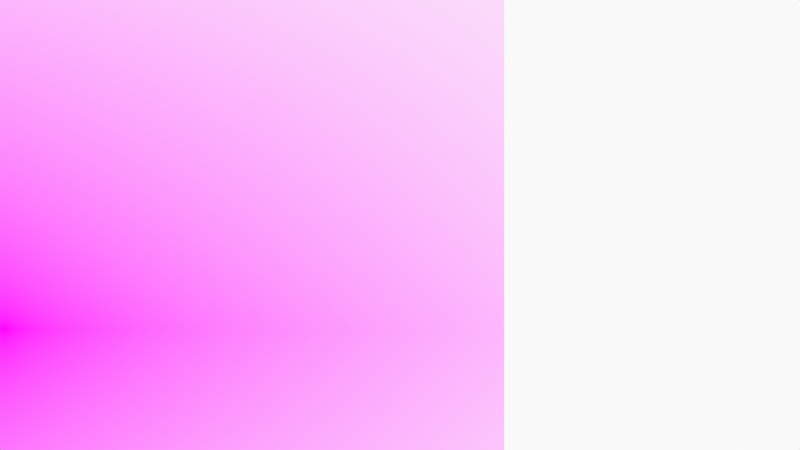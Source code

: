 # Source: FaceFromReference.blend  (saved by Blender 3.1.7; exported with 4.5.12 LTS)
import bpy
from mathutils import Matrix  # noqa: F401  (used for matrix-valued properties, if any)

bpy.ops.wm.read_factory_settings(use_empty=True)
scene = bpy.context.scene
scene.name = 'Scene'

# ---- collections
col_collection = bpy.data.collections.new('Collection'); scene.collection.children.link(col_collection)
col_camera = bpy.data.collections.new('Camera'); scene.collection.children.link(col_camera)

# ---- images (referenced by path relative to the original .blend; pixels are not part of the script)
import os
ASSET_DIR = os.environ.get("B2B_ASSET_DIR", "")  # directory of the original .blend (textures are referenced by path, not embedded)
HERE = os.path.dirname(os.path.abspath(__file__))  # packed textures are extracted next to this script under _unpacked/

def load_image(name, relpath, width, height, colorspace="sRGB"):
    """Load a texture the original file referenced (path relative to the .blend, or extracted next to this script)."""
    p = next((c for c in (os.path.join(HERE, relpath), os.path.join(ASSET_DIR, relpath)) if relpath and os.path.exists(c)), "")
    if p:
        img = bpy.data.images.load(p, check_existing=True)
        img.name = name
    else:  # same state as the original file: an image datablock whose file is absent (Cycles renders it pink)
        img = bpy.data.images.new(name, width, height)
        img.source = "FILE"
        img.filepath = "//" + (relpath or name)
    img.colorspace_settings.name = colorspace
    return img
img_6efbb968_ddf6_4e70_b480_26023f68b864_adult_autumn_autumn_colour = load_image('6efbb968-ddf6-4e70-b480-26023f68b864-adult-autumn-autumn-colour', '6efbb968-ddf6-4e70-b480-26023f68b864-adult-autumn-autumn-colours-747786_20181129095640-38987002-2a1a-47c1-a6d2-c67a8b5b45ca.jpg', 1024, 1024, 'sRGB')

# ---- materials (node trees are filled in below, after node groups)
mat_solid_stroke = bpy.data.materials.new('Solid Stroke')
mat_solid_stroke.use_transparent_shadow = False
mat_squares_stroke = bpy.data.materials.new('Squares Stroke')
mat_squares_stroke.use_transparent_shadow = False
mat_solid_fill = bpy.data.materials.new('Solid Fill')
mat_solid_fill.use_transparent_shadow = False
mat_dots_stroke = bpy.data.materials.new('Dots Stroke')
mat_dots_stroke.use_transparent_shadow = False
mat_6efbb968_ddf6_4e70_b480_26023f68b864_adult_autumn_autumn_colour = bpy.data.materials.new('6efbb968-ddf6-4e70-b480-26023f68b864-adult-autumn-autumn-colour')
mat_6efbb968_ddf6_4e70_b480_26023f68b864_adult_autumn_autumn_colour.surface_render_method = 'BLENDED'
mat_6efbb968_ddf6_4e70_b480_26023f68b864_adult_autumn_autumn_colour.blend_method = 'BLEND'
mat_6efbb968_ddf6_4e70_b480_26023f68b864_adult_autumn_autumn_colour.use_transparent_shadow = False

# ---- node groups
ng_iap_shadeless = bpy.data.node_groups.new('IAP_SHADELESS', 'ShaderNodeTree')
_s = ng_iap_shadeless.interface.new_socket(name='Shader', in_out='OUTPUT', socket_type='NodeSocketShader')
_s = ng_iap_shadeless.interface.new_socket(name='Color', in_out='INPUT', socket_type='NodeSocketColor')
_N = ng_iap_shadeless.nodes; _L = ng_iap_shadeless.links
n0 = _N.new('NodeGroupOutput'); n0.name = 'Group Output'; n0.location = (0, 0)
n1 = _N.new('NodeGroupInput'); n1.name = 'Group Input'; n1.location = (-600, -240)
n2 = _N.new('ShaderNodeBsdfDiffuse'); n2.name = 'Diffuse BSDF'; n2.location = (-400, -60)
n3 = _N.new('ShaderNodeEmission'); n3.name = 'Emission'; n3.location = (-400, -240)
n4 = _N.new('ShaderNodeLightPath'); n4.name = 'Light Path'; n4.location = (-1200, 30)
n5 = _N.new('ShaderNodeMath'); n5.name = 'Math'; n5.location = (-800, 30)
n5.label = 'Bounce Count'
n5.operation = 'SUBTRACT'
n6 = _N.new('ShaderNodeMath'); n6.name = 'Math.001'; n6.location = (-600, 30)
n6.label = 'Camera or Refracted'
n6.operation = 'SUBTRACT'
n6.inputs[0].default_value = 1.0
n7 = _N.new('ShaderNodeMath'); n7.name = 'Math.002'; n7.location = (-1000, 390)
n7.label = 'Limit Reflections'
n7.operation = 'SUBTRACT'
n7.inputs[0].default_value = 2.0
n8 = _N.new('ShaderNodeMath'); n8.name = 'Math.003'; n8.location = (-800, 300)
n8.label = 'Camera Ray to Glossy'
n8.operation = 'MULTIPLY'
n9 = _N.new('ShaderNodeMath'); n9.name = 'Math.004'; n9.location = (-600, 210)
n9.label = 'Shadow or Reflection?'
n9.operation = 'MAXIMUM'
n10 = _N.new('ShaderNodeMath'); n10.name = 'Math.005'; n10.location = (-400, 120)
n10.label = 'Shadow, Reflect or Refract?'
n10.operation = 'MAXIMUM'
n11 = _N.new('ShaderNodeMixShader'); n11.name = 'Mix Shader'; n11.location = (-200, 0)
_L.new(n1.outputs[0], n2.inputs[0])
_L.new(n1.outputs[0], n3.inputs[0])
_L.new(n4.outputs[9], n5.inputs[0])
_L.new(n4.outputs[13], n5.inputs[1])
_L.new(n5.outputs[0], n6.inputs[1])
_L.new(n4.outputs[9], n7.inputs[1])
_L.new(n7.outputs[0], n8.inputs[0])
_L.new(n4.outputs[3], n8.inputs[1])
_L.new(n8.outputs[0], n9.inputs[0])
_L.new(n4.outputs[1], n9.inputs[1])
_L.new(n9.outputs[0], n10.inputs[0])
_L.new(n6.outputs[0], n10.inputs[1])
_L.new(n10.outputs[0], n11.inputs[0])
_L.new(n2.outputs[0], n11.inputs[1])
_L.new(n3.outputs[0], n11.inputs[2])
_L.new(n11.outputs[0], n0.inputs[0])
n0.is_active_output = True

# ---- material node trees
mat_dots_stroke.use_nodes = True; mat_dots_stroke.node_tree.nodes.clear()
_N = mat_dots_stroke.node_tree.nodes; _L = mat_dots_stroke.node_tree.links
n0 = _N.new('ShaderNodeOutputMaterial'); n0.name = 'Material Output'; n0.location = (300, 300)
n1 = _N.new('ShaderNodeBsdfPrincipled'); n1.name = 'Principled BSDF'; n1.location = (10, 300)
n1.distribution = 'GGX'
n1.subsurface_method = 'RANDOM_WALK_SKIN'
n1.inputs[2].default_value = 0.4
n1.inputs[3].default_value = 1.45
n1.inputs[27].default_value = (0.0, 0.0, 0.0, 1.0)
n1.inputs[28].default_value = 1.0
_L.new(n1.outputs[0], n0.inputs[0])
n0.is_active_output = True
mat_6efbb968_ddf6_4e70_b480_26023f68b864_adult_autumn_autumn_colour.use_nodes = True; mat_6efbb968_ddf6_4e70_b480_26023f68b864_adult_autumn_autumn_colour.node_tree.nodes.clear()
_N = mat_6efbb968_ddf6_4e70_b480_26023f68b864_adult_autumn_autumn_colour.node_tree.nodes; _L = mat_6efbb968_ddf6_4e70_b480_26023f68b864_adult_autumn_autumn_colour.node_tree.links
n0 = _N.new('ShaderNodeOutputMaterial'); n0.name = 'Material Output'; n0.location = (300, 300)
n1 = _N.new('ShaderNodeTexImage'); n1.name = 'Image Texture'; n1.location = (-400, 60)
n1.image = img_6efbb968_ddf6_4e70_b480_26023f68b864_adult_autumn_autumn_colour
n1.extension = 'CLIP'
n2 = _N.new('ShaderNodeGroup'); n2.name = 'Group'; n2.location = (-200, 60)
n2.node_tree = ng_iap_shadeless
n3 = _N.new('ShaderNodeBsdfTransparent'); n3.name = 'Transparent BSDF'; n3.location = (-200, 240)
n4 = _N.new('ShaderNodeMixShader'); n4.name = 'Mix Shader'; n4.location = (0, 300)
_L.new(n1.outputs[0], n2.inputs[0])
_L.new(n1.outputs[1], n4.inputs[0])
_L.new(n3.outputs[0], n4.inputs[1])
_L.new(n2.outputs[0], n4.inputs[2])
_L.new(n4.outputs[0], n0.inputs[0])
n0.is_active_output = True

# ---- world
world_world = bpy.data.worlds.new('World'); scene.world = world_world
world_world.use_nodes = True; world_world.node_tree.nodes.clear()
_N = world_world.node_tree.nodes; _L = world_world.node_tree.links
n0 = _N.new('ShaderNodeOutputWorld'); n0.name = 'World Output'; n0.location = (300, 300)
n1 = _N.new('ShaderNodeBackground'); n1.name = 'Background'; n1.location = (10, 300)
n1.inputs[0].default_value = (0.9513, 0.9513, 0.9513, 1.0)
_L.new(n1.outputs[0], n0.inputs[0])
n0.is_active_output = True
world_world.color = (0.9513, 0.9513, 0.9513)
world_world.use_sun_shadow = False
world_world.sun_shadow_jitter_overblur = 0.0

# ---- cameras
cam_camera = bpy.data.cameras.new('Camera')
cam_camera.lens = 45.0
cam_camera.display_size = 2.0

# ---- meshes
me_6efbb968_ddf6_4e70_b480_26023f68b864_adult_autumn_autumn_colour = bpy.data.meshes.new('6efbb968-ddf6-4e70-b480-26023f68b864-adult-autumn-autumn-colour')
me_6efbb968_ddf6_4e70_b480_26023f68b864_adult_autumn_autumn_colour.from_pydata([(-0.75, -0.5, 0.0), (0.75, -0.5, 0.0), (-0.75, 0.5, 0.0), (0.75, 0.5, 0.0)], [], [(0, 1, 3, 2)])
_uv = me_6efbb968_ddf6_4e70_b480_26023f68b864_adult_autumn_autumn_colour.uv_layers.new(name='UVMap')
_uv.uv.foreach_set('vector', [0.0, 0.0, 1.0, 0.0, 1.0, 1.0, 0.0, 1.0])
_ca = me_6efbb968_ddf6_4e70_b480_26023f68b864_adult_autumn_autumn_colour.color_attributes.new('Col', 'BYTE_COLOR', 'CORNER')
_ca.data.foreach_set('color', [1.0, 1.0, 1.0, 1.0, 1.0, 1.0, 1.0, 1.0, 1.0, 1.0, 1.0, 1.0, 1.0, 1.0, 1.0, 1.0])
me_6efbb968_ddf6_4e70_b480_26023f68b864_adult_autumn_autumn_colour.materials.append(mat_6efbb968_ddf6_4e70_b480_26023f68b864_adult_autumn_autumn_colour)
me_6efbb968_ddf6_4e70_b480_26023f68b864_adult_autumn_autumn_colour.use_remesh_fix_poles = True
me_6efbb968_ddf6_4e70_b480_26023f68b864_adult_autumn_autumn_colour.use_remesh_preserve_attributes = False
me_6efbb968_ddf6_4e70_b480_26023f68b864_adult_autumn_autumn_colour.update()

# ---- objects
ob_stroke = bpy.data.objects.new('Stroke', None)
ob_6efbb968_ddf6_4e70_b480_26023f68b864_adult_autumn_autumn_colour = bpy.data.objects.new('6efbb968-ddf6-4e70-b480-26023f68b864-adult-autumn-autumn-colour', me_6efbb968_ddf6_4e70_b480_26023f68b864_adult_autumn_autumn_colour)
ob_camera = bpy.data.objects.new('Camera', cam_camera)

# ---- transforms, parenting, visibility, modifiers, constraints
ob_stroke.location = (0.0, 0.0, 0.0)
ob_stroke.empty_display_size = 0.2
ob_stroke.empty_image_offset = (0.0, 0.0)
ob_stroke.empty_image_side = 'FRONT'
ob_stroke.use_grease_pencil_lights = True
ob_stroke.lineart.crease_threshold = 0.0
ob_6efbb968_ddf6_4e70_b480_26023f68b864_adult_autumn_autumn_colour.location = (-4.75, 0.0, -1.25)
ob_6efbb968_ddf6_4e70_b480_26023f68b864_adult_autumn_autumn_colour.rotation_euler = (1.571, 0.0, 0.0)
ob_6efbb968_ddf6_4e70_b480_26023f68b864_adult_autumn_autumn_colour.scale = (8.0, 8.0, 8.0)
ob_camera.location = (0.0, -12.0, 0.0)
ob_camera.rotation_euler = (1.571, -0.0, -0.0)
ob_camera.empty_image_side = 'FRONT'
ob_camera.lineart.crease_threshold = 0.0

# ---- collection membership
col_collection.objects.link(ob_stroke)
col_collection.objects.link(ob_6efbb968_ddf6_4e70_b480_26023f68b864_adult_autumn_autumn_colour)
col_camera.objects.link(ob_camera)

# ---- scene / render settings (as saved in the file)
scene.camera = ob_camera
scene.frame_start = 1; scene.frame_end = 250; scene.frame_set(1)
scene.render.engine = 'BLENDER_EEVEE_NEXT'
scene.cycles.sampling_pattern = 'TABULATED_SOBOL'
scene.cycles.use_light_tree = False
scene.view_settings.view_transform = 'Standard'
bpy.context.view_layer.update()
